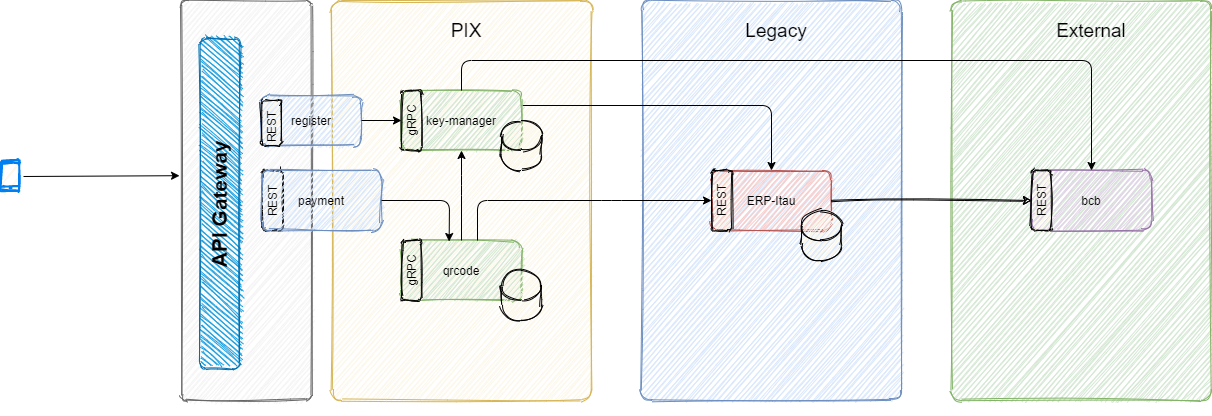

The diagram above was exported from draw.io. Its source (the exported page's mxGraphModel, read from the mxfile embedded in the PNG):
<mxGraphModel dx="1888" dy="532" grid="1" gridSize="10" guides="1" tooltips="1" connect="1" arrows="1" fold="1" page="1" pageScale="1" pageWidth="850" pageHeight="1100" math="0" shadow="0">
  <root>
    <mxCell id="0" />
    <mxCell id="1" parent="0" />
    <mxCell id="_PJ_vrmzQEdOFRAuDm_e-38" value="" style="rounded=1;whiteSpace=wrap;html=1;arcSize=4;strokeColor=#666666;fillColor=#f5f5f5;sketch=1;fontColor=#333333;" parent="1" vertex="1">
      <mxGeometry x="10" y="150" width="130" height="400" as="geometry" />
    </mxCell>
    <mxCell id="_PJ_vrmzQEdOFRAuDm_e-26" value="" style="rounded=1;whiteSpace=wrap;html=1;sketch=1;fillColor=#FCF8EB;" parent="1" vertex="1">
      <mxGeometry x="91.25" y="320" width="20" height="60" as="geometry" />
    </mxCell>
    <mxCell id="_PJ_vrmzQEdOFRAuDm_e-12" value="" style="rounded=1;whiteSpace=wrap;html=1;arcSize=4;strokeColor=#82b366;fillColor=#d5e8d4;sketch=1;" parent="1" vertex="1">
      <mxGeometry x="780" y="150" width="260" height="400" as="geometry" />
    </mxCell>
    <mxCell id="_PJ_vrmzQEdOFRAuDm_e-9" value="" style="rounded=1;whiteSpace=wrap;html=1;arcSize=4;strokeColor=#6c8ebf;fillColor=#dae8fc;sketch=1;" parent="1" vertex="1">
      <mxGeometry x="470" y="150" width="260" height="400" as="geometry" />
    </mxCell>
    <mxCell id="_PJ_vrmzQEdOFRAuDm_e-10" value="&lt;font style=&quot;font-size: 19px&quot;&gt;Legacy&lt;/font&gt;" style="text;html=1;strokeColor=none;fillColor=none;align=center;verticalAlign=middle;whiteSpace=wrap;rounded=0;sketch=1;" parent="1" vertex="1">
      <mxGeometry x="510" y="170" width="190" height="20" as="geometry" />
    </mxCell>
    <mxCell id="_PJ_vrmzQEdOFRAuDm_e-7" value="" style="rounded=1;whiteSpace=wrap;html=1;arcSize=4;strokeColor=#d6b656;fillColor=#FCF8EB;sketch=1;" parent="1" vertex="1">
      <mxGeometry x="160" y="150" width="260" height="400" as="geometry" />
    </mxCell>
    <mxCell id="92qhvfLUtjx0V5l8ikfW-1" style="edgeStyle=orthogonalEdgeStyle;rounded=1;orthogonalLoop=1;jettySize=auto;html=1;exitX=1;exitY=0.25;exitDx=0;exitDy=0;" edge="1" parent="1" source="_PJ_vrmzQEdOFRAuDm_e-1" target="_PJ_vrmzQEdOFRAuDm_e-5">
      <mxGeometry relative="1" as="geometry" />
    </mxCell>
    <mxCell id="_PJ_vrmzQEdOFRAuDm_e-1" value="key-manager" style="rounded=1;whiteSpace=wrap;html=1;fillColor=#d5e8d4;strokeColor=#82b366;sketch=1;" parent="1" vertex="1">
      <mxGeometry x="230" y="240" width="120" height="60" as="geometry" />
    </mxCell>
    <mxCell id="_PJ_vrmzQEdOFRAuDm_e-3" value="bcb" style="rounded=1;whiteSpace=wrap;html=1;fillColor=#e1d5e7;strokeColor=#9673a6;sketch=1;" parent="1" vertex="1">
      <mxGeometry x="860" y="320" width="120" height="60" as="geometry" />
    </mxCell>
    <mxCell id="_PJ_vrmzQEdOFRAuDm_e-4" value="qrcode" style="rounded=1;whiteSpace=wrap;html=1;fillColor=#d5e8d4;strokeColor=#82b366;sketch=1;" parent="1" vertex="1">
      <mxGeometry x="230" y="390" width="120" height="60" as="geometry" />
    </mxCell>
    <mxCell id="_PJ_vrmzQEdOFRAuDm_e-5" value="ERP-Itau" style="rounded=1;whiteSpace=wrap;html=1;fillColor=#f8cecc;strokeColor=#b85450;sketch=1;" parent="1" vertex="1">
      <mxGeometry x="540" y="320" width="120" height="60" as="geometry" />
    </mxCell>
    <mxCell id="_PJ_vrmzQEdOFRAuDm_e-6" value="payment" style="rounded=1;whiteSpace=wrap;html=1;fillColor=#dae8fc;strokeColor=#6c8ebf;sketch=1;" parent="1" vertex="1">
      <mxGeometry x="90" y="320" width="120" height="60" as="geometry" />
    </mxCell>
    <mxCell id="_PJ_vrmzQEdOFRAuDm_e-8" value="&lt;font style=&quot;font-size: 19px&quot;&gt;PIX&lt;/font&gt;" style="text;html=1;strokeColor=none;fillColor=none;align=center;verticalAlign=middle;whiteSpace=wrap;rounded=0;sketch=1;" parent="1" vertex="1">
      <mxGeometry x="200" y="170" width="190" height="20" as="geometry" />
    </mxCell>
    <mxCell id="_PJ_vrmzQEdOFRAuDm_e-13" value="register" style="rounded=1;whiteSpace=wrap;html=1;fillColor=#dae8fc;strokeColor=#6c8ebf;sketch=1;" parent="1" vertex="1">
      <mxGeometry x="90" y="245" width="100" height="50" as="geometry" />
    </mxCell>
    <mxCell id="_PJ_vrmzQEdOFRAuDm_e-14" value="&lt;font style=&quot;font-size: 19px&quot;&gt;External&lt;/font&gt;" style="text;html=1;strokeColor=none;fillColor=none;align=center;verticalAlign=middle;whiteSpace=wrap;rounded=0;sketch=1;" parent="1" vertex="1">
      <mxGeometry x="825" y="170" width="190" height="20" as="geometry" />
    </mxCell>
    <mxCell id="_PJ_vrmzQEdOFRAuDm_e-15" value="" style="endArrow=classic;html=1;entryX=0;entryY=0.5;entryDx=0;entryDy=0;exitX=1;exitY=0.5;exitDx=0;exitDy=0;sketch=1;" parent="1" source="_PJ_vrmzQEdOFRAuDm_e-5" target="_PJ_vrmzQEdOFRAuDm_e-3" edge="1">
      <mxGeometry width="50" height="50" relative="1" as="geometry">
        <mxPoint x="360" y="440" as="sourcePoint" />
        <mxPoint x="410" y="390" as="targetPoint" />
      </mxGeometry>
    </mxCell>
    <mxCell id="_PJ_vrmzQEdOFRAuDm_e-16" value="" style="rounded=1;whiteSpace=wrap;html=1;sketch=1;fillColor=#FCF8EB;" parent="1" vertex="1">
      <mxGeometry x="230" y="240" width="20" height="60" as="geometry" />
    </mxCell>
    <mxCell id="_PJ_vrmzQEdOFRAuDm_e-17" value="gRPC" style="text;html=1;strokeColor=none;fillColor=none;align=center;verticalAlign=middle;whiteSpace=wrap;rounded=0;sketch=1;rotation=-90;" parent="1" vertex="1">
      <mxGeometry x="220" y="260" width="40" height="20" as="geometry" />
    </mxCell>
    <mxCell id="_PJ_vrmzQEdOFRAuDm_e-19" value="" style="rounded=1;whiteSpace=wrap;html=1;sketch=1;fillColor=#FCF8EB;" parent="1" vertex="1">
      <mxGeometry x="230" y="390" width="20" height="60" as="geometry" />
    </mxCell>
    <mxCell id="_PJ_vrmzQEdOFRAuDm_e-20" value="gRPC" style="text;html=1;strokeColor=none;fillColor=none;align=center;verticalAlign=middle;whiteSpace=wrap;rounded=0;sketch=1;rotation=-90;" parent="1" vertex="1">
      <mxGeometry x="220" y="410" width="40" height="20" as="geometry" />
    </mxCell>
    <mxCell id="_PJ_vrmzQEdOFRAuDm_e-21" value="" style="rounded=1;whiteSpace=wrap;html=1;sketch=1;fillColor=#FCF8EB;" parent="1" vertex="1">
      <mxGeometry x="90" y="250" width="20" height="45" as="geometry" />
    </mxCell>
    <mxCell id="_PJ_vrmzQEdOFRAuDm_e-22" value="REST" style="text;html=1;strokeColor=none;fillColor=none;align=center;verticalAlign=middle;whiteSpace=wrap;rounded=0;sketch=1;rotation=-90;" parent="1" vertex="1">
      <mxGeometry x="91.25" y="266.25" width="17.5" height="20" as="geometry" />
    </mxCell>
    <mxCell id="_PJ_vrmzQEdOFRAuDm_e-24" value="REST" style="text;html=1;strokeColor=none;fillColor=none;align=center;verticalAlign=middle;whiteSpace=wrap;rounded=0;sketch=1;rotation=-90;" parent="1" vertex="1">
      <mxGeometry x="81.25" y="340" width="40" height="20" as="geometry" />
    </mxCell>
    <mxCell id="_PJ_vrmzQEdOFRAuDm_e-29" value="" style="rounded=1;whiteSpace=wrap;html=1;sketch=1;fillColor=#FCF8EB;" parent="1" vertex="1">
      <mxGeometry x="540" y="320" width="20" height="60" as="geometry" />
    </mxCell>
    <mxCell id="_PJ_vrmzQEdOFRAuDm_e-30" value="REST" style="text;html=1;strokeColor=none;fillColor=none;align=center;verticalAlign=middle;whiteSpace=wrap;rounded=0;sketch=1;rotation=-90;" parent="1" vertex="1">
      <mxGeometry x="530" y="340" width="40" height="20" as="geometry" />
    </mxCell>
    <mxCell id="_PJ_vrmzQEdOFRAuDm_e-31" value="" style="shape=cylinder3;whiteSpace=wrap;html=1;boundedLbl=1;backgroundOutline=1;size=15;sketch=1;fillColor=#FCF8EB;" parent="1" vertex="1">
      <mxGeometry x="330" y="270" width="40" height="50" as="geometry" />
    </mxCell>
    <mxCell id="_PJ_vrmzQEdOFRAuDm_e-32" value="" style="shape=cylinder3;whiteSpace=wrap;html=1;boundedLbl=1;backgroundOutline=1;size=15;sketch=1;fillColor=#FCF8EB;" parent="1" vertex="1">
      <mxGeometry x="330" y="420" width="40" height="50" as="geometry" />
    </mxCell>
    <mxCell id="_PJ_vrmzQEdOFRAuDm_e-33" value="" style="shape=cylinder3;whiteSpace=wrap;html=1;boundedLbl=1;backgroundOutline=1;size=15;sketch=1;fillColor=#FCF8EB;" parent="1" vertex="1">
      <mxGeometry x="630" y="360" width="40" height="50" as="geometry" />
    </mxCell>
    <mxCell id="_PJ_vrmzQEdOFRAuDm_e-34" value="" style="endArrow=classic;html=1;entryX=0.5;entryY=0;entryDx=0;entryDy=0;" parent="1" target="_PJ_vrmzQEdOFRAuDm_e-30" edge="1">
      <mxGeometry width="50" height="50" relative="1" as="geometry">
        <mxPoint x="306" y="390" as="sourcePoint" />
        <mxPoint x="410" y="390" as="targetPoint" />
        <Array as="points">
          <mxPoint x="306" y="350" />
          <mxPoint x="440" y="350" />
        </Array>
      </mxGeometry>
    </mxCell>
    <mxCell id="_PJ_vrmzQEdOFRAuDm_e-35" value="" style="endArrow=classic;html=1;entryX=0.5;entryY=1;entryDx=0;entryDy=0;exitX=0.5;exitY=0;exitDx=0;exitDy=0;" parent="1" source="_PJ_vrmzQEdOFRAuDm_e-4" target="_PJ_vrmzQEdOFRAuDm_e-1" edge="1">
      <mxGeometry width="50" height="50" relative="1" as="geometry">
        <mxPoint x="360" y="440" as="sourcePoint" />
        <mxPoint x="410" y="390" as="targetPoint" />
        <Array as="points">
          <mxPoint x="290" y="335" />
        </Array>
      </mxGeometry>
    </mxCell>
    <mxCell id="_PJ_vrmzQEdOFRAuDm_e-36" value="" style="endArrow=classic;html=1;exitX=1;exitY=0.5;exitDx=0;exitDy=0;entryX=0.397;entryY=0.017;entryDx=0;entryDy=0;entryPerimeter=0;" parent="1" source="_PJ_vrmzQEdOFRAuDm_e-6" target="_PJ_vrmzQEdOFRAuDm_e-4" edge="1">
      <mxGeometry width="50" height="50" relative="1" as="geometry">
        <mxPoint x="360" y="440" as="sourcePoint" />
        <mxPoint x="410" y="390" as="targetPoint" />
        <Array as="points">
          <mxPoint x="278" y="350" />
        </Array>
      </mxGeometry>
    </mxCell>
    <mxCell id="_PJ_vrmzQEdOFRAuDm_e-37" value="" style="endArrow=classic;html=1;entryX=0.5;entryY=0;entryDx=0;entryDy=0;exitX=1;exitY=0.5;exitDx=0;exitDy=0;" parent="1" source="_PJ_vrmzQEdOFRAuDm_e-13" target="_PJ_vrmzQEdOFRAuDm_e-17" edge="1">
      <mxGeometry width="50" height="50" relative="1" as="geometry">
        <mxPoint x="70" y="440" as="sourcePoint" />
        <mxPoint x="120" y="390" as="targetPoint" />
      </mxGeometry>
    </mxCell>
    <mxCell id="_PJ_vrmzQEdOFRAuDm_e-41" value="" style="group;rotation=-90;" parent="1" vertex="1" connectable="0">
      <mxGeometry x="-80" y="380" width="330" height="40" as="geometry" />
    </mxCell>
    <mxCell id="_PJ_vrmzQEdOFRAuDm_e-39" value="" style="rounded=1;whiteSpace=wrap;html=1;sketch=1;fillColor=#1ba1e2;strokeColor=#006EAF;fontColor=#ffffff;rotation=-90;" parent="_PJ_vrmzQEdOFRAuDm_e-41" vertex="1">
      <mxGeometry x="-36.666666666666664" y="-46.666666666666664" width="330" height="40" as="geometry" />
    </mxCell>
    <mxCell id="_PJ_vrmzQEdOFRAuDm_e-40" value="API Gateway" style="text;html=1;strokeColor=none;fillColor=none;align=center;verticalAlign=middle;whiteSpace=wrap;rounded=0;sketch=1;fontSize=21;fontStyle=1;rotation=-90;" parent="_PJ_vrmzQEdOFRAuDm_e-41" vertex="1">
      <mxGeometry x="-36.666666666666664" y="-33.33333333333333" width="330" height="13.333333333333332" as="geometry" />
    </mxCell>
    <mxCell id="_PJ_vrmzQEdOFRAuDm_e-48" value="" style="html=1;verticalLabelPosition=bottom;align=center;labelBackgroundColor=#ffffff;verticalAlign=top;strokeWidth=2;strokeColor=#0080F0;shadow=0;dashed=0;shape=mxgraph.ios7.icons.smartphone;sketch=1;fillColor=#FCF8EB;fontSize=21;" parent="1" vertex="1">
      <mxGeometry x="-170" y="310" width="18" height="30" as="geometry" />
    </mxCell>
    <mxCell id="_PJ_vrmzQEdOFRAuDm_e-49" value="" style="endArrow=classic;html=1;fontSize=21;exitX=1.222;exitY=0.533;exitDx=0;exitDy=0;exitPerimeter=0;entryX=-0.015;entryY=0.438;entryDx=0;entryDy=0;entryPerimeter=0;" parent="1" source="_PJ_vrmzQEdOFRAuDm_e-48" target="_PJ_vrmzQEdOFRAuDm_e-38" edge="1">
      <mxGeometry width="50" height="50" relative="1" as="geometry">
        <mxPoint x="150" y="440" as="sourcePoint" />
        <mxPoint x="200" y="390" as="targetPoint" />
      </mxGeometry>
    </mxCell>
    <mxCell id="_PJ_vrmzQEdOFRAuDm_e-50" value="" style="rounded=1;whiteSpace=wrap;html=1;sketch=1;fillColor=#FCF8EB;" parent="1" vertex="1">
      <mxGeometry x="860" y="320" width="20" height="60" as="geometry" />
    </mxCell>
    <mxCell id="_PJ_vrmzQEdOFRAuDm_e-51" value="REST" style="text;html=1;strokeColor=none;fillColor=none;align=center;verticalAlign=middle;whiteSpace=wrap;rounded=0;sketch=1;rotation=-90;" parent="1" vertex="1">
      <mxGeometry x="850" y="340" width="40" height="20" as="geometry" />
    </mxCell>
    <mxCell id="Bwuch_Z5mjwXCrFx4H3W-1" value="" style="endArrow=classic;html=1;fontSize=21;exitX=0.5;exitY=0;exitDx=0;exitDy=0;entryX=0.5;entryY=0;entryDx=0;entryDy=0;" parent="1" source="_PJ_vrmzQEdOFRAuDm_e-1" target="_PJ_vrmzQEdOFRAuDm_e-3" edge="1">
      <mxGeometry width="50" height="50" relative="1" as="geometry">
        <mxPoint x="420" y="440" as="sourcePoint" />
        <mxPoint x="470" y="390" as="targetPoint" />
        <Array as="points">
          <mxPoint x="290" y="210" />
          <mxPoint x="920" y="210" />
        </Array>
      </mxGeometry>
    </mxCell>
  </root>
</mxGraphModel>